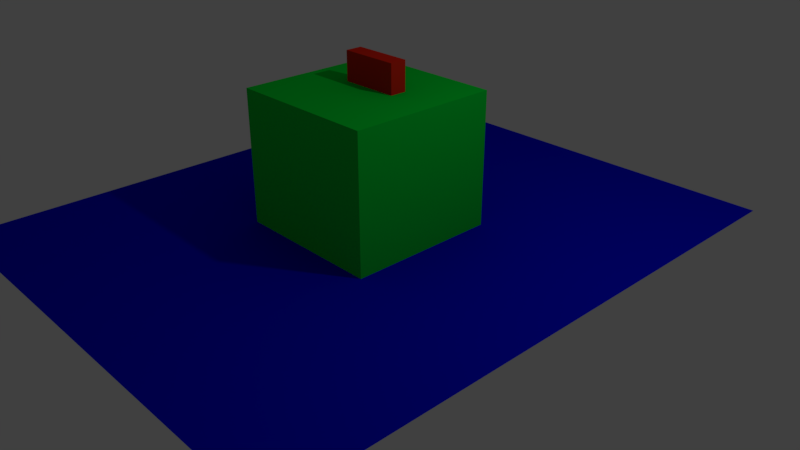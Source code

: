# Source: transOnly.blend  (saved by Blender 2.78.0; exported with 4.5.12 LTS)
import bpy
from mathutils import Matrix  # noqa: F401  (used for matrix-valued properties, if any)

bpy.ops.wm.read_factory_settings(use_empty=True)
scene = bpy.context.scene
scene.name = 'Scene'

# ---- collections
col_collection_1 = bpy.data.collections.new('Collection 1'); scene.collection.children.link(col_collection_1)

# ---- materials (node trees are filled in below, after node groups)
mat_material_002 = bpy.data.materials.new('Material.002')
mat_material_002.alpha_threshold = 0.0
mat_material_002.use_transparent_shadow = False
mat_material_002.diffuse_color = (0.8, 0.02227, 0.007226, 1.0)
mat_material_002.roughness = 0.5
mat_material_001 = bpy.data.materials.new('Material.001')
mat_material_001.alpha_threshold = 0.0
mat_material_001.use_transparent_shadow = False
mat_material_001.diffuse_color = (0.0, 0.001712, 0.8, 1.0)
mat_material_001.roughness = 0.5
mat_material = bpy.data.materials.new('Material')
mat_material.alpha_threshold = 0.0
mat_material.use_transparent_shadow = False
mat_material.diffuse_color = (0.0, 0.8, 0.04433, 1.0)
mat_material.roughness = 0.5
mat_material.line_color = (0.0, 0.0, 0.0, 1.0)

# ---- material node trees

# ---- world
world_world = bpy.data.worlds.new('World'); scene.world = world_world
world_world.color = (0.05088, 0.05088, 0.05088)
world_world.use_sun_shadow = False
world_world.sun_shadow_jitter_overblur = 0.0
world_world.cycles.sampling_method = 'MANUAL'

# ---- cameras
cam_camera = bpy.data.cameras.new('Camera')
cam_camera.clip_end = 100.0
cam_camera.lens = 35.0
cam_camera.sensor_width = 32.0
cam_camera.sensor_height = 18.0
cam_camera.ortho_scale = 7.314
cam_camera.dof.focus_distance = 0.0
cam_camera.dof.aperture_fstop = 128.0

# ---- lights
light_lamp = bpy.data.lights.new('Lamp', 'POINT')
light_lamp.transmission_factor = 0.0
light_lamp.cutoff_distance = 30.0
light_lamp.energy = 100.0
light_lamp.shadow_buffer_clip_start = 1.001
light_lamp.shadow_soft_size = 0.1
light_lamp.shadow_maximum_resolution = 0.006
light_lamp.use_absolute_resolution = True

# ---- meshes
me_cube_001 = bpy.data.meshes.new('Cube.001')
me_cube_001.from_pydata([(-1.0, -1.0, -1.0), (-1.0, -1.0, 1.0), (-1.0, 1.0, -1.0), (-1.0, 1.0, 1.0), (1.0, -1.0, -1.0), (1.0, -1.0, 1.0), (1.0, 1.0, -1.0), (1.0, 1.0, 1.0)], [], [(0, 1, 3, 2), (2, 3, 7, 6), (6, 7, 5, 4), (4, 5, 1, 0), (2, 6, 4, 0), (7, 3, 1, 5)])
me_cube_001.materials.append(mat_material_002)
me_cube_001.use_remesh_preserve_volume = False
me_cube_001.use_remesh_preserve_attributes = False
me_cube_001.use_mirror_vertex_groups = False
me_cube_001.update()
me_plane = bpy.data.meshes.new('Plane')
me_plane.from_pydata([(-1.0, -1.0, 0.0), (1.0, -1.0, 0.0), (-1.0, 1.0, 0.0), (1.0, 1.0, 0.0)], [], [(0, 1, 3, 2)])
me_plane.materials.append(mat_material_001)
me_plane.use_remesh_preserve_volume = False
me_plane.use_remesh_preserve_attributes = False
me_plane.use_mirror_vertex_groups = False
me_plane.update()
me_cube = bpy.data.meshes.new('Cube')
me_cube.from_pydata([(1.0, 1.0, -1.0), (1.0, -1.0, -1.0), (-1.0, -1.0, -1.0), (-1.0, 1.0, -1.0), (1.0, 1.0, 1.0), (1.0, -1.0, 1.0), (-1.0, -1.0, 1.0), (-1.0, 1.0, 1.0)], [], [(0, 1, 2, 3), (4, 7, 6, 5), (0, 4, 5, 1), (1, 5, 6, 2), (2, 6, 7, 3), (4, 0, 3, 7)])
me_cube.materials.append(mat_material)
me_cube.use_remesh_preserve_volume = False
me_cube.use_remesh_preserve_attributes = False
me_cube.use_mirror_vertex_groups = False
me_cube.update()

# ---- objects
ob_cube_001 = bpy.data.objects.new('Cube.001', me_cube_001)
ob_plane = bpy.data.objects.new('Plane', me_plane)
ob_cube = bpy.data.objects.new('Cube', me_cube)
ob_lamp = bpy.data.objects.new('Lamp', light_lamp)
ob_camera = bpy.data.objects.new('Camera', cam_camera)

# ---- transforms, parenting, visibility, modifiers, constraints
ob_cube_001.location = (0.0, 0.1502, 1.838)
ob_cube_001.scale = (0.39, 0.11, 0.74)
ob_cube_001.lineart.crease_threshold = 0.0
ob_plane.location = (0.0, 0.0, 0.441)
ob_plane.scale = (3.16, 3.88, 1.0)
ob_plane.lineart.crease_threshold = 0.0
ob_cube.location = (0.0, 0.0, 1.197)
ob_cube.lock_rotations_4d = False
ob_cube.empty_display_type = 'ARROWS'
ob_cube.lineart.crease_threshold = 0.0
ob_lamp.location = (4.076, 1.005, 5.904)
ob_lamp.rotation_euler = (0.6503, 0.05522, 1.866)
ob_lamp.lock_rotations_4d = False
ob_lamp.empty_display_type = 'ARROWS'
ob_lamp.color = (0.0, 0.0, 0.0, 0.0)
ob_lamp.lineart.crease_threshold = 0.0
ob_camera.location = (7.481, -6.508, 5.344)
ob_camera.rotation_euler = (1.109, 0.0, 0.8149)
ob_camera.lock_rotations_4d = False
ob_camera.empty_display_type = 'ARROWS'
ob_camera.color = (0.0, 0.0, 0.0, 0.0)
ob_camera.display_type = 'WIRE'
ob_camera.lineart.crease_threshold = 0.0

# ---- collection membership
col_collection_1.objects.link(ob_cube_001)
col_collection_1.objects.link(ob_plane)
col_collection_1.objects.link(ob_cube)
col_collection_1.objects.link(ob_lamp)
col_collection_1.objects.link(ob_camera)

# ---- scene / render settings (as saved in the file)
scene.camera = ob_camera
scene.frame_start = 1; scene.frame_end = 250; scene.frame_set(1)
scene.render.engine = 'BLENDER_EEVEE_NEXT'
scene.render.resolution_percentage = 50
scene.render.dither_intensity = 0.0
scene.cycles.use_denoising = False
scene.cycles.samples = 128
scene.cycles.sampling_pattern = 'TABULATED_SOBOL'
scene.cycles.light_sampling_threshold = 0.0
scene.cycles.use_adaptive_sampling = False
scene.cycles.use_light_tree = False
scene.cycles.blur_glossy = 0.0
scene.cycles.sample_clamp_indirect = 0.0
scene.view_settings.view_transform = 'Standard'
bpy.context.view_layer.update()
